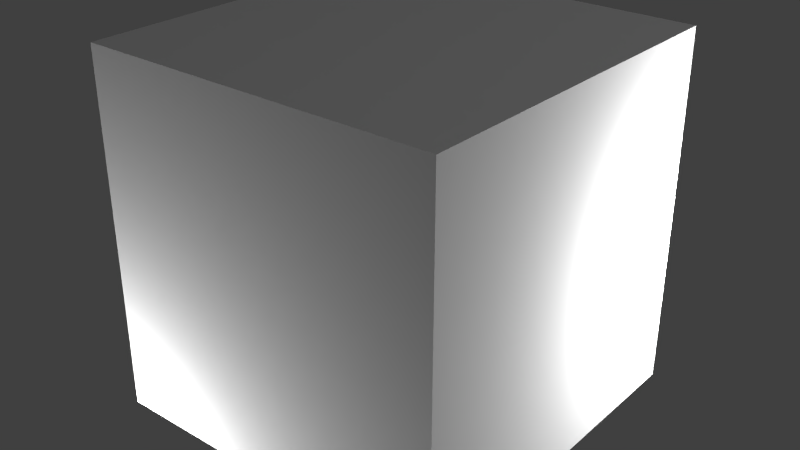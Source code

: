 # Source: AlarmMedium.blend  (saved by Blender 2.65.0; exported with 4.5.12 LTS)
import bpy
from mathutils import Matrix  # noqa: F401  (used for matrix-valued properties, if any)

bpy.ops.wm.read_factory_settings(use_empty=True)
scene = bpy.context.scene
scene.name = 'Scene'

# ---- collections
col_collection_1 = bpy.data.collections.new('Collection 1'); scene.collection.children.link(col_collection_1)

# ---- materials (node trees are filled in below, after node groups)
mat_material = bpy.data.materials.new('Material')
mat_material.alpha_threshold = 0.0
mat_material.use_transparent_shadow = False
mat_material.roughness = 0.5
mat_material.line_color = (0.0, 0.0, 0.0, 1.0)

# ---- material node trees

# ---- world
world_world = bpy.data.worlds.new('World'); scene.world = world_world
world_world.color = (0.05088, 0.05088, 0.05088)
world_world.use_sun_shadow = False
world_world.sun_shadow_jitter_overblur = 0.0
world_world.cycles.sampling_method = 'MANUAL'
world_world.cycles.sample_map_resolution = 256

# ---- lights
light_point_001 = bpy.data.lights.new('Point.001', 'POINT')
light_point_001.transmission_factor = 0.0
light_point_001.energy = 100.0
light_point_001.shadow_buffer_clip_start = 0.5
light_point_001.shadow_soft_size = 0.1
light_point_001.shadow_maximum_resolution = 0.006
light_point_001.use_absolute_resolution = True
light_point_001.cycles.use_multiple_importance_sampling = False
light_point = bpy.data.lights.new('Point', 'POINT')
light_point.transmission_factor = 0.0
light_point.energy = 100.0
light_point.shadow_buffer_clip_start = 0.5
light_point.shadow_soft_size = 0.1
light_point.shadow_maximum_resolution = 0.006
light_point.use_absolute_resolution = True
light_point.cycles.use_multiple_importance_sampling = False
light_lamp = bpy.data.lights.new('Lamp', 'POINT')
light_lamp.transmission_factor = 0.0
light_lamp.cutoff_distance = 30.0
light_lamp.energy = 100.0
light_lamp.shadow_buffer_clip_start = 1.001
light_lamp.shadow_soft_size = 0.1
light_lamp.shadow_maximum_resolution = 0.006
light_lamp.use_absolute_resolution = True
light_lamp.cycles.use_multiple_importance_sampling = False

# ---- meshes
me_rot = bpy.data.meshes.new('rot')
me_rot.from_pydata([(0.125, -7.451e-09, 0.0), (-0.125, -7.451e-09, 0.0), (0.125, 1.49e-08, 0.3125), (-0.125, 1.49e-08, 0.3125), (0.0625, 0.1083, 0.0), (-0.0625, -0.1083, 0.0), (0.0625, 0.1083, 0.3125), (-0.0625, -0.1083, 0.3125), (-0.0625, 0.1083, 0.0), (0.0625, -0.1083, 0.0), (-0.0625, 0.1083, 0.3125), (0.0625, -0.1083, 0.3125)], [], [(1, 0, 2, 3), (5, 4, 6, 7), (9, 11, 10, 8)])
_uv = me_rot.uv_layers.new(name='UVMap')
_uv.uv.foreach_set('vector', [0.5, 0.6875, 0.5, 0.9375, 0.6562, 0.9375, 0.6562, 0.6875, 0.5, 0.6875, 0.5, 0.9375, 0.6562, 0.9375, 0.6562, 0.6875, 0.5, 0.6875, 0.6562, 0.6875, 0.6562, 0.9375, 0.5, 0.9375])
me_rot.use_remesh_preserve_volume = False
me_rot.use_remesh_preserve_attributes = False
me_rot.use_mirror_vertex_groups = False
me_rot.update()
me_main = bpy.data.meshes.new('main')
me_main.from_pydata([(-0.25, -0.3125, 0.0), (-0.25, 0.3125, 0.0), (0.25, 0.3125, 0.0), (0.25, -0.3125, 0.0), (-0.25, -0.3125, 0.1875), (-0.25, 0.3125, 0.1875), (0.25, 0.3125, 0.1875), (0.25, -0.3125, 0.1875)], [], [(4, 5, 1, 0), (5, 6, 2, 1), (6, 7, 3, 2), (7, 4, 0, 3), (0, 1, 2, 3), (7, 6, 5, 4)])
_uv = me_main.uv_layers.new(name='UVMap')
_uv.uv.foreach_set('vector', [0.125, 0.8125, 0.125, 0.1875, 0.0625, 0.1875, 0.0625, 0.8125, 0.375, 0.9375, 0.375, 0.8125, 0.125, 0.8125, 0.125, 0.9375, 0.375, 0.8125, 0.375, 0.1875, 0.4375, 0.1875, 0.4375, 0.8125, 0.375, 0.1875, 0.125, 0.1875, 0.125, 0.0625, 0.375, 0.0625, 0.25, 0.25, 0.2188, 0.25, 0.2188, 0.3125, 0.25, 0.3125, 0.125, 0.1875, 0.125, 0.8125, 0.375, 0.8125, 0.375, 0.1875])
me_main.use_remesh_preserve_volume = False
me_main.use_remesh_preserve_attributes = False
me_main.use_mirror_vertex_groups = False
me_main.update()
me_cube = bpy.data.meshes.new('Cube')
me_cube.from_pydata([(0.5, 0.5, 0.0), (0.5, -0.5, 0.0), (-0.5, -0.5, 0.0), (-0.5, 0.5, 0.0), (0.5, 0.5, 1.0), (0.5, -0.5, 1.0), (-0.5, -0.5, 1.0), (-0.5, 0.5, 1.0)], [], [(0, 1, 2, 3), (4, 7, 6, 5), (0, 4, 5, 1), (1, 5, 6, 2), (2, 6, 7, 3), (4, 0, 3, 7)])
me_cube.materials.append(mat_material)
me_cube.use_remesh_preserve_volume = False
me_cube.use_remesh_preserve_attributes = False
me_cube.use_mirror_vertex_groups = False
me_cube.update()

# ---- objects
ob_rot = bpy.data.objects.new('rot', me_rot)
ob_point_001 = bpy.data.objects.new('Point.001', light_point_001)
ob_point = bpy.data.objects.new('Point', light_point)
ob_main = bpy.data.objects.new('main', me_main)
ob_minecraft_block = bpy.data.objects.new('Minecraft Block', me_cube)
ob_lamp = bpy.data.objects.new('Lamp', light_lamp)

# ---- transforms, parenting, visibility, modifiers, constraints
ob_rot.location = (0.125, 0.0, 0.1875)
ob_rot.lineart.crease_threshold = 0.0
ob_point_001.location = (0.625, 0.625, 0.4375)
ob_point_001.lineart.crease_threshold = 0.0
ob_point.location = (-0.625, -0.625, -0.3125)
ob_point.lineart.crease_threshold = 0.0
ob_main.location = (0.0, 0.0, 0.0)
ob_main.rotation_euler = (0.0, 0.0, 4.712)
ob_main.lineart.crease_threshold = 0.0
ob_minecraft_block.location = (0.0, 0.0, 0.0)
ob_minecraft_block.lock_location = (True, True, True)
ob_minecraft_block.lock_rotation = (True, True, True)
ob_minecraft_block.lock_rotations_4d = False
ob_minecraft_block.lock_scale = (True, True, True)
ob_minecraft_block.empty_display_type = 'ARROWS'
ob_minecraft_block.display_type = 'WIRE'
ob_minecraft_block.lineart.crease_threshold = 0.0
ob_lamp.location = (4.076, 1.005, 5.904)
ob_lamp.rotation_euler = (0.6503, 0.05522, 1.866)
ob_lamp.lock_rotations_4d = False
ob_lamp.empty_display_type = 'ARROWS'
ob_lamp.color = (0.0, 0.0, 0.0, 0.0)
ob_lamp.hide_viewport = True
ob_lamp.lineart.crease_threshold = 0.0

# ---- collection membership
col_collection_1.objects.link(ob_rot)
col_collection_1.objects.link(ob_point_001)
col_collection_1.objects.link(ob_point)
col_collection_1.objects.link(ob_main)
col_collection_1.objects.link(ob_minecraft_block)
col_collection_1.objects.link(ob_lamp)

# ---- scene / render settings (as saved in the file)
scene.frame_start = 1; scene.frame_end = 251; scene.frame_set(0)
scene.render.engine = 'BLENDER_EEVEE_NEXT'
scene.render.image_settings.color_mode = 'RGB'
scene.render.image_settings.compression = 90
scene.render.resolution_percentage = 50
scene.render.dither_intensity = 0.0
scene.render.bake_margin = 2
scene.cycles.use_denoising = False
scene.cycles.samples = 10
scene.cycles.sampling_pattern = 'TABULATED_SOBOL'
scene.cycles.light_sampling_threshold = 0.0
scene.cycles.use_adaptive_sampling = False
scene.cycles.use_light_tree = False
scene.cycles.blur_glossy = 0.0
scene.cycles.volume_bounces = 1
scene.cycles.pixel_filter_type = 'GAUSSIAN'
scene.cycles.sample_clamp_indirect = 0.0
scene.view_settings.view_transform = 'Standard'
bpy.context.view_layer.update()

# ---- added for rendering (the .blend has no active camera): camera
cam_auto = bpy.data.cameras.new('AutoCamera')
cam_auto.lens = 50.0
cam_auto.sensor_width = 36.0
cam_auto.clip_end = 1000.0
ob_auto_camera = bpy.data.objects.new('AutoCamera', cam_auto)
scene.collection.objects.link(ob_auto_camera)
ob_auto_camera.location = (1.60254, -1.92304, 1.78203)
ob_auto_camera.rotation_euler = (1.09748, -7.21219e-08, 0.694738)
scene.camera = ob_auto_camera
bpy.context.view_layer.update()
